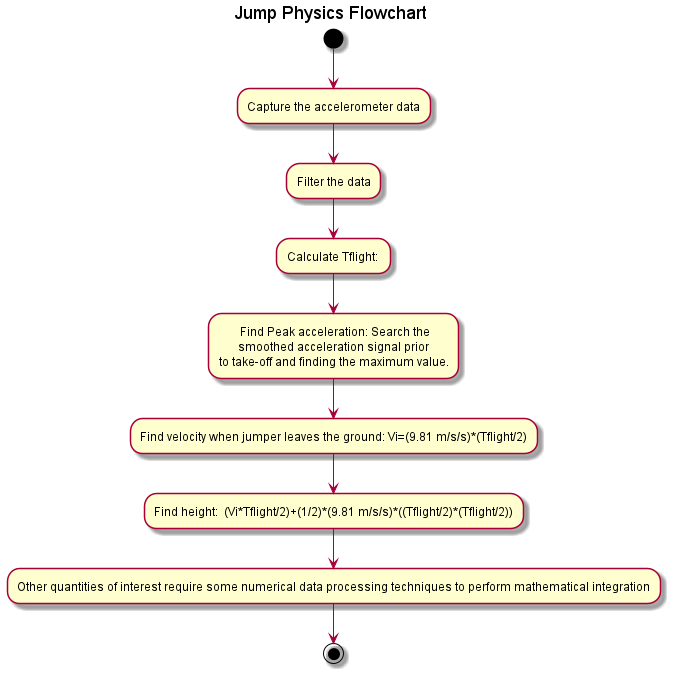

The diagram above was rendered by PlantUML. Its source (embedded in the PNG):
@startuml
title Jump Physics Flowchart
(*) --> "Capture the accelerometer data"
--> "Filter the data"
--> "Calculate Tflight: "

--> " Find Peak acceleration: Search the
   smoothed acceleration signal prior 
     to take-off and finding the maximum value."
--> Find velocity when jumper leaves the ground: Vi=(9.81 m/s/s)*(Tflight/2)
--> "Find height:  (Vi*Tflight/2)+(1/2)*(9.81 m/s/s)*((Tflight/2)*(Tflight/2))"
-->"Other quantities of interest require some numerical data processing techniques to perform mathematical integration"


--> (*)
@enduml